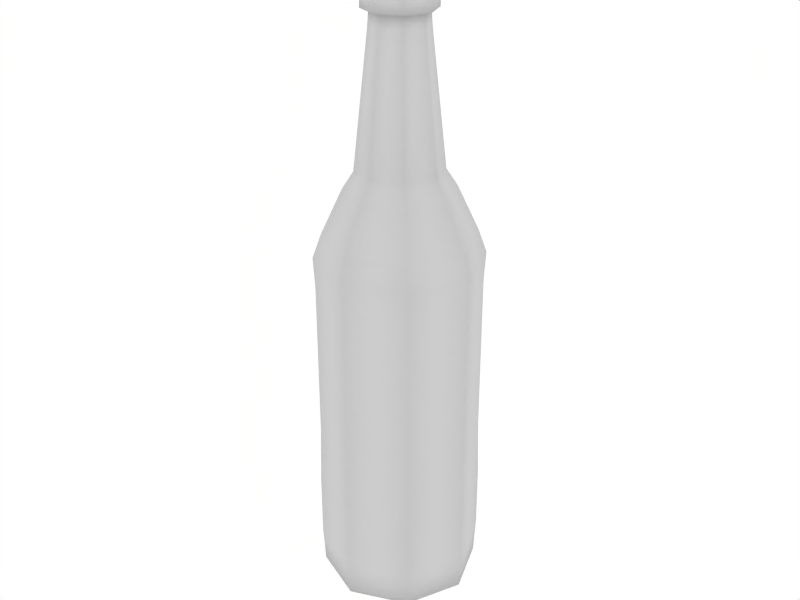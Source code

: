 # Source: brown_glass_bottle.blend  (saved by Blender 2.49.2; exported with 4.5.12 LTS)
import bpy
from mathutils import Matrix  # noqa: F401  (used for matrix-valued properties, if any)

bpy.ops.wm.read_factory_settings(use_empty=True)
scene = bpy.context.scene
scene.name = 'Scene'

# ---- collections
col_collection_1 = bpy.data.collections.new('Collection 1'); scene.collection.children.link(col_collection_1)

# ---- materials (node trees are filled in below, after node groups)
mat_material = bpy.data.materials.new('Material')
mat_material.alpha_threshold = 0.0
mat_material.roughness = 0.5
mat_material.line_color = (0.0, 0.0, 0.0, 1.0)

# ---- material node trees

# ---- world
world_world = bpy.data.worlds.new('World'); scene.world = world_world
world_world.color = (1.0, 1.0, 1.0)
world_world.use_sun_shadow = False
world_world.sun_shadow_jitter_overblur = 0.0
world_world.cycles.sampling_method = 'MANUAL'
world_world.cycles.sample_map_resolution = 256

# ---- meshes
me_circle = bpy.data.meshes.new('Circle')
me_circle.from_pydata([(0.07796, 0.07796, -0.4217), (0.1102, -4.671e-09, -0.4217), (0.07796, -0.07796, -0.4217), (-2.667e-08, -0.1102, -0.4217), (-0.07796, -0.07796, -0.4217), (-0.1103, 1.463e-09, -0.4217), (-0.07796, 0.07796, -0.4217), (-5.032e-08, 0.1102, -0.4217), (-1.703e-08, 1.482e-10, -0.4217), (0.112, 1.863e-10, -0.3697), (0.08, -0.08, -0.3697), (-7.264e-09, -0.112, -0.3697), (-0.08, -0.08, -0.3697), (0.08, 0.08, 0.06835), (0.112, 0.0, 0.06835), (0.08, -0.08, 0.06835), (-6.799e-09, -0.112, 0.06835), (-0.08, -0.08, 0.06835), (-0.112, 0.0, 0.06835), (-0.08, 0.08, 0.06835), (-6.799e-09, 0.112, 0.06835), (0.072, 0.072, 0.1004), (0.104, 0.0, 0.1004), (0.072, -0.072, 0.1004), (-6.799e-09, -0.104, 0.1004), (-0.072, -0.072, 0.1004), (-0.104, 0.0, 0.1004), (-0.072, 0.072, 0.1004), (-6.799e-09, 0.104, 0.1004), (0.05174, 0.05174, 0.1624), (0.07317, -3.301e-09, 0.1624), (0.05174, -0.05174, 0.1624), (-2.609e-08, -0.07317, 0.1624), (-0.05174, -0.05174, 0.1624), (-0.07317, 7.697e-10, 0.1624), (-0.05174, 0.05174, 0.1624), (-4.179e-08, 0.07317, 0.1624), (0.04124, 0.04124, 0.1852), (0.05832, -2.401e-09, 0.1852), (0.04124, -0.04124, 0.1852), (-2.675e-08, -0.05832, 0.1852), (-0.04124, -0.04124, 0.1852), (-0.05832, 8.436e-10, 0.1852), (-0.04124, 0.04124, 0.1852), (-3.926e-08, 0.05832, 0.1852), (0.03877, -1.497e-09, 0.363), (0.02742, 0.02742, 0.363), (0.02742, -0.02742, 0.363), (-2.721e-08, -0.03877, 0.363), (-0.02742, -0.02742, 0.363), (-0.03877, 6.606e-10, 0.363), (-0.02742, 0.02742, 0.363), (-3.553e-08, 0.03877, 0.363), (0.08, 0.08, -0.2817), (0.07836, 0.07836, 0.02649), (0.1108, -4.728e-09, 0.02649), (0.07836, -0.07836, 0.02649), (-7.264e-09, -0.112, -0.2817), (-2.793e-08, -0.1108, 0.02649), (-0.07836, -0.07836, 0.02649), (-0.112, 1.863e-10, -0.2817), (-0.1108, 1.437e-09, 0.02649), (-0.07836, 0.07836, 0.02649), (-5.171e-08, 0.1108, 0.02649), (0.07836, 0.07836, -0.1961), (0.1108, -4.728e-09, -0.1961), (0.07836, -0.07836, -0.1961), (-2.793e-08, -0.1108, -0.1961), (-0.07836, -0.07836, -0.1961), (-0.1108, 1.437e-09, -0.1961), (-0.07836, 0.07836, -0.1961), (-5.171e-08, 0.1108, -0.1961), (0.03706, -1.441e-09, 0.3865), (0.0262, 0.0262, 0.3865), (0.0262, -0.0262, 0.3865), (-2.727e-08, -0.03706, 0.3865), (-0.0262, -0.0262, 0.3865), (-0.03706, 6.211e-10, 0.3865), (-0.0262, 0.0262, 0.3865), (-3.522e-08, 0.03706, 0.3865), (0.03381, 0.03381, 0.3865), (0.04782, -1.784e-09, 0.3865), (0.03381, -0.03381, 0.3865), (-2.718e-08, -0.04782, 0.3865), (-0.03381, -0.03381, 0.3865), (-0.04782, 8.76e-10, 0.3865), (-0.03381, 0.03381, 0.3865), (-3.744e-08, 0.04782, 0.3865), (0.03359, 0.03359, 0.4263), (0.04751, -1.776e-09, 0.4263), (0.03359, -0.03359, 0.4263), (-2.712e-08, -0.04751, 0.4263), (-0.03359, -0.03359, 0.4263), (-0.04751, 8.676e-10, 0.4263), (-0.03359, 0.03359, 0.4263), (-3.732e-08, 0.04751, 0.4263), (-2.716e-08, 1.982e-10, 0.4263), (-7.264e-09, 0.112, -0.2817), (-0.08, 0.08, -0.2817), (-0.08, -0.08, -0.2817), (0.08, -0.08, -0.2817), (0.112, 1.863e-10, -0.2817), (-7.264e-09, 0.112, -0.3697), (-0.08, 0.08, -0.3697), (-0.112, 1.863e-10, -0.3697), (0.08, 0.08, -0.3697)], [], [(8, 0, 1), (8, 1, 2), (8, 2, 3), (8, 3, 4), (8, 4, 5), (8, 5, 6), (8, 6, 7), (7, 0, 8), (1, 0, 105, 9), (2, 1, 9, 10), (3, 2, 10, 11), (4, 3, 11, 12), (5, 4, 12, 104), (6, 5, 104, 103), (7, 6, 103, 102), (0, 7, 102, 105), (14, 13, 21, 22), (15, 14, 22, 23), (16, 15, 23, 24), (17, 16, 24, 25), (18, 17, 25, 26), (19, 18, 26, 27), (20, 19, 27, 28), (13, 20, 28, 21), (22, 21, 29, 30), (23, 22, 30, 31), (24, 23, 31, 32), (25, 24, 32, 33), (26, 25, 33, 34), (27, 26, 34, 35), (28, 27, 35, 36), (21, 28, 36, 29), (30, 29, 37, 38), (31, 30, 38, 39), (32, 31, 39, 40), (33, 32, 40, 41), (34, 33, 41, 42), (35, 34, 42, 43), (36, 35, 43, 44), (29, 36, 44, 37), (38, 37, 46, 45), (39, 38, 45, 47), (40, 39, 47, 48), (41, 40, 48, 49), (42, 41, 49, 50), (43, 42, 50, 51), (44, 43, 51, 52), (37, 44, 52, 46), (54, 13, 14, 55), (55, 14, 15, 56), (56, 15, 16, 58), (58, 16, 17, 59), (59, 17, 18, 61), (104, 60, 98, 103), (61, 18, 19, 62), (62, 19, 20, 63), (102, 97, 53, 105), (63, 20, 13, 54), (53, 64, 65, 101), (101, 65, 66, 100), (100, 66, 67, 57), (57, 67, 68, 99), (99, 68, 69, 60), (60, 69, 70, 98), (98, 70, 71, 97), (97, 71, 64, 53), (45, 46, 73, 72), (47, 45, 72, 74), (48, 47, 74, 75), (49, 48, 75, 76), (50, 49, 76, 77), (51, 50, 77, 78), (52, 51, 78, 79), (46, 52, 79, 73), (72, 73, 80, 81), (74, 72, 81, 82), (75, 74, 82, 83), (76, 75, 83, 84), (77, 76, 84, 85), (78, 77, 85, 86), (79, 78, 86, 87), (73, 79, 87, 80), (81, 80, 88, 89), (82, 81, 89, 90), (83, 82, 90, 91), (84, 83, 91, 92), (85, 84, 92, 93), (86, 85, 93, 94), (87, 86, 94, 95), (80, 87, 95, 88), (89, 88, 96), (90, 89, 96), (91, 90, 96), (92, 91, 96), (93, 92, 96), (94, 93, 96), (95, 94, 96), (88, 95, 96), (103, 98, 97, 102), (12, 99, 60, 104), (11, 57, 99, 12), (10, 100, 57, 11), (9, 101, 100, 10), (105, 53, 101, 9), (59, 61, 69, 68), (58, 59, 68, 67), (56, 58, 67, 66), (55, 56, 66, 65), (54, 55, 65, 64)])
me_circle.polygons.foreach_set('use_smooth', [True] * 109)
_uv = me_circle.uv_layers.new(name='brownGlassTexture')
_uv.uv.foreach_set('vector', [0.1953, 0.5026, 0.2284, 0.4907, 0.2257, 0.5169, 0.1953, 0.5026, 0.2257, 0.5169, 0.2072, 0.5358, 0.1953, 0.5026, 0.2072, 0.5358, 0.181, 0.533, 0.1953, 0.5026, 0.181, 0.533, 0.1622, 0.5146, 0.1953, 0.5026, 0.1622, 0.5146, 0.1649, 0.4883, 0.1953, 0.5026, 0.1649, 0.4883, 0.1834, 0.4695, 0.1953, 0.5026, 0.1834, 0.4695, 0.2096, 0.4723, 0.2096, 0.4723, 0.2284, 0.4907, 0.1953, 0.5026, 0.2257, 0.5169, 0.2284, 0.4907, 0.2492, 0.4832, 0.2492, 0.528, 0.2072, 0.5358, 0.2257, 0.5169, 0.2492, 0.528, 0.2147, 0.5566, 0.181, 0.533, 0.2072, 0.5358, 0.2147, 0.5566, 0.1699, 0.5565, 0.1622, 0.5146, 0.181, 0.533, 0.1699, 0.5565, 0.1414, 0.522, 0.1649, 0.4883, 0.1622, 0.5146, 0.1414, 0.522, 0.1414, 0.4773, 0.1834, 0.4695, 0.1649, 0.4883, 0.1414, 0.4773, 0.1759, 0.4487, 0.2096, 0.4723, 0.1834, 0.4695, 0.1759, 0.4487, 0.2207, 0.4488, 0.2284, 0.4907, 0.2096, 0.4723, 0.2207, 0.4488, 0.2492, 0.4832, 0.5009, 0.5244, 0.5031, 0.5009, 0.5127, 0.5023, 0.5101, 0.525, 0.5004, 0.548, 0.5009, 0.5244, 0.5101, 0.525, 0.5101, 0.5477, 0.5023, 0.5715, 0.5004, 0.548, 0.5101, 0.5477, 0.5115, 0.5704, 0.5059, 0.5949, 0.5023, 0.5715, 0.5115, 0.5704, 0.5155, 0.5928, 0.5122, 0.6187, 0.5059, 0.5949, 0.5155, 0.5928, 0.5213, 0.6153, 0.5139, 0.455, 0.5228, 0.4321, 0.5315, 0.4365, 0.5232, 0.4581, 0.5076, 0.4778, 0.5139, 0.455, 0.5232, 0.4581, 0.5167, 0.4799, 0.5031, 0.5009, 0.5076, 0.4778, 0.5167, 0.4799, 0.5127, 0.5023, 0.5101, 0.525, 0.5127, 0.5023, 0.5339, 0.5063, 0.5322, 0.5253, 0.5122, 0.5473, 0.5101, 0.525, 0.5322, 0.5253, 0.5332, 0.5441, 0.5171, 0.5692, 0.5122, 0.5473, 0.5332, 0.5441, 0.5375, 0.5621, 0.5269, 0.5895, 0.5171, 0.5692, 0.5375, 0.5621, 0.5446, 0.5785, 0.5415, 0.6078, 0.5269, 0.5895, 0.5446, 0.5785, 0.555, 0.5923, 0.5292, 0.46, 0.5448, 0.4419, 0.5579, 0.4582, 0.5467, 0.4718, 0.5185, 0.4802, 0.5292, 0.46, 0.5467, 0.4718, 0.539, 0.4881, 0.5127, 0.5023, 0.5185, 0.4802, 0.539, 0.4881, 0.5339, 0.5063, 0.5322, 0.5253, 0.5339, 0.5063, 0.5439, 0.5081, 0.542, 0.5253, 0.5332, 0.5441, 0.5322, 0.5253, 0.542, 0.5253, 0.5428, 0.5425, 0.5375, 0.5621, 0.5332, 0.5441, 0.5428, 0.5425, 0.5464, 0.559, 0.5446, 0.5785, 0.5375, 0.5621, 0.5464, 0.559, 0.5522, 0.5742, 0.555, 0.5923, 0.5446, 0.5785, 0.5522, 0.5742, 0.5605, 0.5862, 0.5467, 0.4718, 0.5579, 0.4582, 0.5632, 0.4646, 0.5543, 0.4765, 0.539, 0.4881, 0.5467, 0.4718, 0.5543, 0.4765, 0.5479, 0.4915, 0.5339, 0.5063, 0.539, 0.4881, 0.5479, 0.4915, 0.5439, 0.5081, 0.542, 0.5253, 0.5439, 0.5081, 0.6063, 0.5162, 0.6057, 0.5258, 0.5428, 0.5425, 0.542, 0.5253, 0.6057, 0.5258, 0.6062, 0.5354, 0.5464, 0.559, 0.5428, 0.5425, 0.6062, 0.5354, 0.6077, 0.5449, 0.5522, 0.5742, 0.5464, 0.559, 0.6077, 0.5449, 0.6102, 0.5541, 0.5605, 0.5862, 0.5522, 0.5742, 0.6102, 0.5541, 0.6134, 0.5631, 0.5543, 0.4765, 0.5632, 0.4646, 0.6139, 0.4895, 0.6105, 0.498, 0.5479, 0.4915, 0.5543, 0.4765, 0.6105, 0.498, 0.6079, 0.5069, 0.5439, 0.5081, 0.5479, 0.4915, 0.6079, 0.5069, 0.6063, 0.5162, 0.4911, 0.4992, 0.5031, 0.5009, 0.5009, 0.5244, 0.489, 0.5237, 0.489, 0.5237, 0.5009, 0.5244, 0.5004, 0.548, 0.4883, 0.5484, 0.4883, 0.5484, 0.5004, 0.548, 0.5023, 0.5715, 0.4905, 0.5729, 0.4905, 0.5729, 0.5023, 0.5715, 0.5059, 0.5949, 0.4941, 0.5973, 0.4941, 0.5973, 0.5059, 0.5949, 0.5122, 0.6187, 0.5002, 0.6215, 0.2515, 0.3485, 0.2975, 0.3497, 0.2961, 0.3944, 0.2504, 0.3935, 0.5112, 0.4279, 0.5228, 0.4321, 0.5139, 0.455, 0.5024, 0.4513, 0.5024, 0.4513, 0.5139, 0.455, 0.5076, 0.4778, 0.4961, 0.4751, 0.2497, 0.4384, 0.2954, 0.439, 0.2948, 0.4835, 0.2492, 0.4832, 0.4961, 0.4751, 0.5076, 0.4778, 0.5031, 0.5009, 0.4911, 0.4992, 0.2948, 0.4835, 0.3391, 0.4838, 0.339, 0.5279, 0.2948, 0.5279, 0.2948, 0.5279, 0.339, 0.5279, 0.3391, 0.5719, 0.2949, 0.5723, 0.2949, 0.5723, 0.3391, 0.5719, 0.3397, 0.6159, 0.2956, 0.6166, 0.2956, 0.6166, 0.3397, 0.6159, 0.3406, 0.6598, 0.2964, 0.6609, 0.2964, 0.6609, 0.3406, 0.6598, 0.342, 0.7036, 0.2978, 0.7053, 0.2975, 0.3497, 0.342, 0.3514, 0.3406, 0.3956, 0.2961, 0.3944, 0.2961, 0.3944, 0.3406, 0.3956, 0.3397, 0.4397, 0.2954, 0.439, 0.2954, 0.439, 0.3397, 0.4397, 0.3391, 0.4838, 0.2948, 0.4835, 0.6057, 0.5258, 0.6063, 0.5162, 0.6136, 0.5171, 0.6132, 0.5258, 0.6062, 0.5354, 0.6057, 0.5258, 0.6132, 0.5258, 0.6136, 0.5346, 0.6077, 0.5449, 0.6062, 0.5354, 0.6136, 0.5346, 0.6151, 0.5433, 0.6102, 0.5541, 0.6077, 0.5449, 0.6151, 0.5433, 0.6174, 0.5519, 0.6134, 0.5631, 0.6102, 0.5541, 0.6174, 0.5519, 0.6204, 0.5604, 0.6105, 0.498, 0.6139, 0.4895, 0.6204, 0.4922, 0.6174, 0.5002, 0.6079, 0.5069, 0.6105, 0.498, 0.6174, 0.5002, 0.6151, 0.5085, 0.6063, 0.5162, 0.6079, 0.5069, 0.6151, 0.5085, 0.6136, 0.5171, 0.4364, 0.3758, 0.4176, 0.3758, 0.4148, 0.3692, 0.4391, 0.3693, 0.4497, 0.3892, 0.4364, 0.3758, 0.4391, 0.3693, 0.4563, 0.3864, 0.4497, 0.408, 0.4497, 0.3892, 0.4563, 0.3864, 0.4563, 0.4107, 0.4364, 0.4213, 0.4497, 0.408, 0.4563, 0.4107, 0.4391, 0.4279, 0.4176, 0.4213, 0.4364, 0.4213, 0.4391, 0.4279, 0.4148, 0.4279, 0.4043, 0.408, 0.4176, 0.4213, 0.4148, 0.4279, 0.3977, 0.4107, 0.4043, 0.3891, 0.4043, 0.408, 0.3977, 0.4107, 0.3977, 0.3864, 0.4176, 0.3758, 0.4043, 0.3891, 0.3977, 0.3864, 0.4148, 0.3692, 0.4391, 0.3693, 0.4148, 0.3692, 0.4149, 0.3428, 0.4391, 0.3429, 0.4634, 0.3691, 0.4391, 0.3693, 0.4391, 0.3429, 0.4632, 0.3427, 0.4877, 0.3688, 0.4634, 0.3691, 0.4632, 0.3427, 0.4873, 0.3424, 0.512, 0.3684, 0.4877, 0.3688, 0.4873, 0.3424, 0.5114, 0.342, 0.5362, 0.3678, 0.512, 0.3684, 0.5114, 0.342, 0.5355, 0.3415, 0.3663, 0.3688, 0.342, 0.3684, 0.3426, 0.342, 0.3667, 0.3424, 0.3906, 0.3691, 0.3663, 0.3688, 0.3667, 0.3424, 0.3908, 0.3427, 0.4148, 0.3692, 0.3906, 0.3691, 0.3908, 0.3427, 0.4149, 0.3428, 0.4391, 0.3429, 0.4149, 0.3428, 0.427, 0.3137, 0.4561, 0.3258, 0.4391, 0.3429, 0.427, 0.3137, 0.4561, 0.3017, 0.4561, 0.3258, 0.427, 0.3137, 0.4391, 0.2846, 0.4561, 0.3017, 0.427, 0.3137, 0.4149, 0.2846, 0.4391, 0.2846, 0.427, 0.3137, 0.3979, 0.3017, 0.4149, 0.2846, 0.427, 0.3137, 0.3979, 0.3258, 0.3979, 0.3017, 0.427, 0.3137, 0.4149, 0.3428, 0.3979, 0.3258, 0.427, 0.3137, 0.2504, 0.3935, 0.2961, 0.3944, 0.2954, 0.439, 0.2497, 0.4384, 0.2511, 0.662, 0.2964, 0.6609, 0.2978, 0.7053, 0.2523, 0.7066, 0.2501, 0.6174, 0.2956, 0.6166, 0.2964, 0.6609, 0.2511, 0.662, 0.2495, 0.5728, 0.2949, 0.5723, 0.2956, 0.6166, 0.2501, 0.6174, 0.2492, 0.528, 0.2948, 0.5279, 0.2949, 0.5723, 0.2495, 0.5728, 0.2492, 0.4832, 0.2948, 0.4835, 0.2948, 0.5279, 0.2492, 0.528, 0.4883, 0.6508, 0.4883, 0.7066, 0.342, 0.7066, 0.342, 0.6508, 0.4883, 0.5951, 0.4883, 0.6508, 0.342, 0.6508, 0.342, 0.5951, 0.4883, 0.5394, 0.4883, 0.5951, 0.342, 0.5951, 0.342, 0.5394, 0.4883, 0.4836, 0.4883, 0.5394, 0.342, 0.5394, 0.342, 0.4836, 0.4883, 0.4279, 0.4883, 0.4836, 0.342, 0.4836, 0.342, 0.4279])
me_circle.materials.append(mat_material)
me_circle.use_remesh_preserve_volume = False
me_circle.use_remesh_preserve_attributes = False
me_circle.use_mirror_vertex_groups = False
me_circle.update()

# ---- objects
ob_bottle = bpy.data.objects.new('bottle', me_circle)

# ---- transforms, parenting, visibility, modifiers, constraints
ob_bottle.location = (7.451e-09, 0.0, 1.025)
ob_bottle.lock_rotations_4d = False
ob_bottle.empty_display_type = 'ARROWS'
ob_bottle.lineart.crease_threshold = 0.0

# ---- collection membership
col_collection_1.objects.link(ob_bottle)

# ---- scene / render settings (as saved in the file)
scene.frame_start = 1; scene.frame_end = 250; scene.frame_set(1)
scene.render.engine = 'BLENDER_EEVEE_NEXT'
scene.render.image_settings.file_format = 'JPEG'
scene.render.image_settings.color_mode = 'RGB'
scene.render.image_settings.compression = 90
scene.render.resolution_x = 800
scene.render.resolution_y = 600
scene.render.pixel_aspect_x = 100.0
scene.render.pixel_aspect_y = 100.0
scene.render.fps = 25
scene.render.dither_intensity = 0.0
scene.render.use_compositing = False
scene.render.use_sequencer = False
scene.render.bake_margin = 2
scene.render.bake_bias = 0.0
scene.render.use_stamp_time = False
scene.render.use_stamp_date = False
scene.render.use_stamp_frame = False
scene.render.use_stamp_camera = False
scene.render.use_stamp_scene = False
scene.render.use_stamp_filename = False
scene.render.use_stamp_render_time = False
scene.render.stamp_font_size = 0
scene.cycles.use_denoising = False
scene.cycles.samples = 10
scene.cycles.sampling_pattern = 'TABULATED_SOBOL'
scene.cycles.light_sampling_threshold = 0.0
scene.cycles.use_adaptive_sampling = False
scene.cycles.use_light_tree = False
scene.cycles.blur_glossy = 0.0
scene.cycles.volume_bounces = 1
scene.cycles.pixel_filter_type = 'GAUSSIAN'
scene.cycles.sample_clamp_indirect = 0.0
scene.view_settings.view_transform = 'Raw'
bpy.context.view_layer.update()

# ---- added for rendering (the .blend has no active camera): camera
cam_auto = bpy.data.cameras.new('AutoCamera')
cam_auto.lens = 50.0
cam_auto.sensor_width = 36.0
cam_auto.clip_end = 1000.0
ob_auto_camera = bpy.data.objects.new('AutoCamera', cam_auto)
scene.collection.objects.link(ob_auto_camera)
ob_auto_camera.location = (0.837595, -1.00511, 1.69761)
ob_auto_camera.rotation_euler = (1.09748, -7.21219e-08, 0.694738)
scene.camera = ob_auto_camera
bpy.context.view_layer.update()
